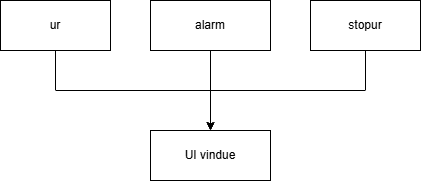

The diagram above was exported from draw.io. Its source (the exported page's mxGraphModel, read from the mxfile embedded in the PNG):
<mxGraphModel dx="1281" dy="561" grid="1" gridSize="10" guides="1" tooltips="1" connect="1" arrows="1" fold="1" page="1" pageScale="1" pageWidth="827" pageHeight="1169" math="0" shadow="0">
  <root>
    <mxCell id="0" />
    <mxCell id="1" parent="0" />
    <mxCell id="QOI4nD2emB8qAMJHOWMX-8" edge="1" parent="1" source="QOI4nD2emB8qAMJHOWMX-3" style="edgeStyle=orthogonalEdgeStyle;rounded=0;orthogonalLoop=1;jettySize=auto;html=1;entryX=0.5;entryY=0;entryDx=0;entryDy=0;" target="QOI4nD2emB8qAMJHOWMX-7">
      <mxGeometry relative="1" as="geometry">
        <Array as="points">
          <mxPoint x="265" y="200" />
          <mxPoint x="420" y="200" />
        </Array>
      </mxGeometry>
    </mxCell>
    <mxCell id="QOI4nD2emB8qAMJHOWMX-3" parent="1" style="html=1;whiteSpace=wrap;" value="ur" vertex="1">
      <mxGeometry height="50" width="110" x="210" y="110" as="geometry" />
    </mxCell>
    <mxCell id="QOI4nD2emB8qAMJHOWMX-9" edge="1" parent="1" source="QOI4nD2emB8qAMJHOWMX-4" style="edgeStyle=orthogonalEdgeStyle;rounded=0;orthogonalLoop=1;jettySize=auto;html=1;entryX=0.5;entryY=0;entryDx=0;entryDy=0;" target="QOI4nD2emB8qAMJHOWMX-7">
      <mxGeometry relative="1" as="geometry" />
    </mxCell>
    <mxCell id="QOI4nD2emB8qAMJHOWMX-4" parent="1" style="html=1;whiteSpace=wrap;" value="alarm" vertex="1">
      <mxGeometry height="50" width="120" x="360" y="110" as="geometry" />
    </mxCell>
    <mxCell id="QOI4nD2emB8qAMJHOWMX-10" edge="1" parent="1" source="QOI4nD2emB8qAMJHOWMX-5" style="edgeStyle=orthogonalEdgeStyle;rounded=0;orthogonalLoop=1;jettySize=auto;html=1;entryX=0.5;entryY=0;entryDx=0;entryDy=0;" target="QOI4nD2emB8qAMJHOWMX-7">
      <mxGeometry relative="1" as="geometry">
        <Array as="points">
          <mxPoint x="575" y="200" />
          <mxPoint x="420" y="200" />
        </Array>
      </mxGeometry>
    </mxCell>
    <mxCell id="QOI4nD2emB8qAMJHOWMX-5" parent="1" style="html=1;whiteSpace=wrap;" value="stopur" vertex="1">
      <mxGeometry height="50" width="110" x="520" y="110" as="geometry" />
    </mxCell>
    <mxCell id="QOI4nD2emB8qAMJHOWMX-7" parent="1" style="html=1;whiteSpace=wrap;" value="UI vindue" vertex="1">
      <mxGeometry height="50" width="120" x="360" y="240" as="geometry" />
    </mxCell>
  </root>
</mxGraphModel>